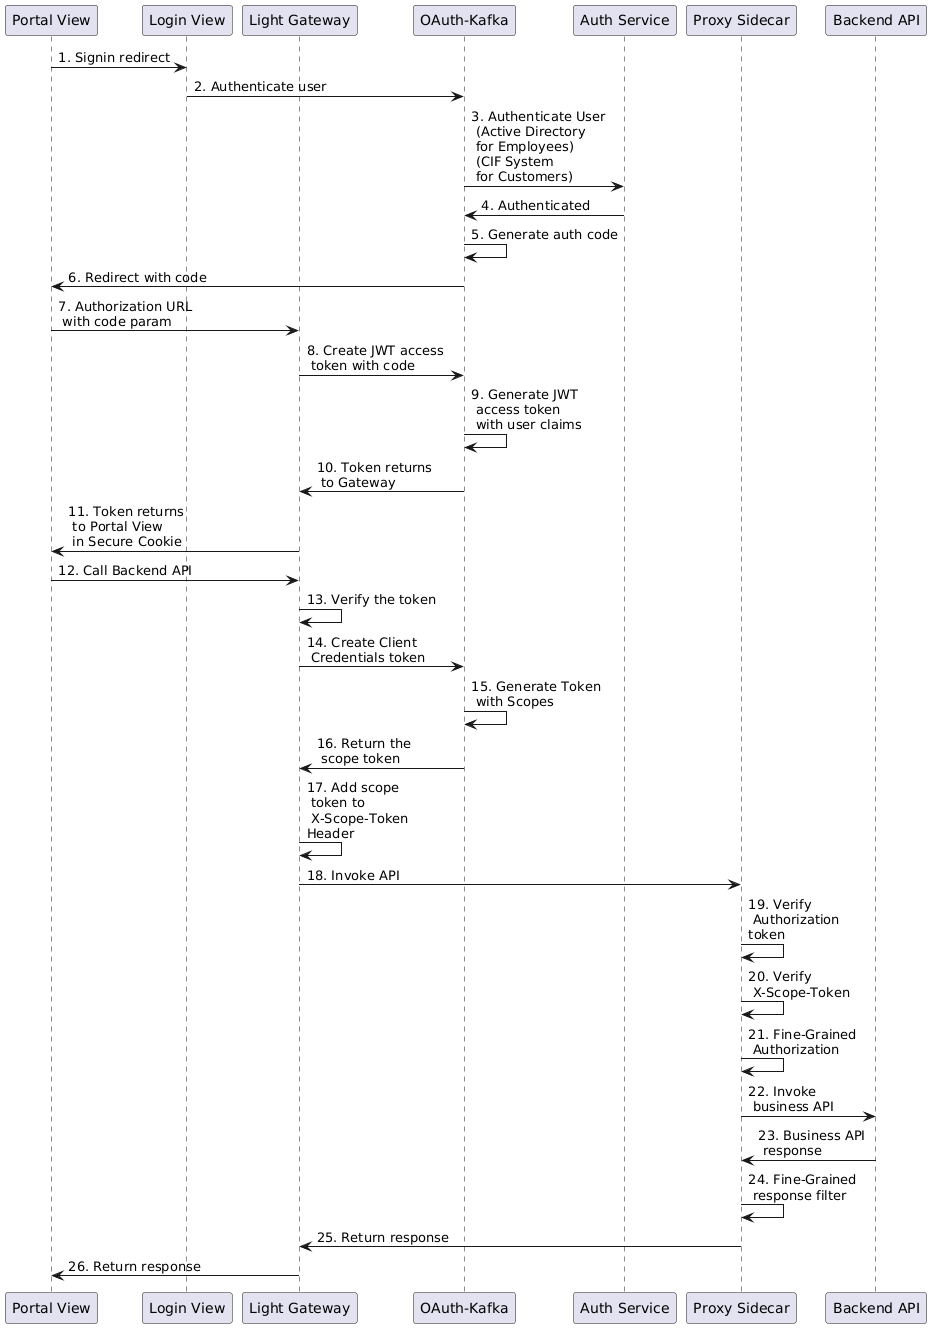

The diagram above was rendered by PlantUML. Its source (embedded in the PNG):
@startuml
participant "Portal View" as PortalView
participant "Login View" as LoginView
participant "Light Gateway" as Gateway
participant "OAuth-Kafka" as OAuthKafka
participant "Auth Service" as AuthService
participant "Proxy Sidecar" as ProxySidecar
participant "Backend API" as BackendAPI

PortalView -> LoginView: 1. Signin redirect
LoginView -> OAuthKafka: 2. Authenticate user
OAuthKafka -> AuthService: 3. Authenticate User\n (Active Directory\n for Employees)\n (CIF System\n for Customers)
AuthService -> OAuthKafka: 4. Authenticated
OAuthKafka -> OAuthKafka: 5. Generate auth code
OAuthKafka -> PortalView: 6. Redirect with code
PortalView -> Gateway: 7. Authorization URL \n with code param
Gateway -> OAuthKafka: 8. Create JWT access \n token with code
OAuthKafka -> OAuthKafka: 9. Generate JWT \n access token \n with user claims
OAuthKafka -> Gateway: 10. Token returns \n to Gateway
Gateway -> PortalView: 11. Token returns \n to Portal View \n in Secure Cookie
PortalView -> Gateway: 12. Call Backend API
Gateway -> Gateway: 13. Verify the token
Gateway -> OAuthKafka: 14. Create Client \n Credentials token
OAuthKafka -> OAuthKafka: 15. Generate Token \n with Scopes
OAuthKafka -> Gateway: 16. Return the \n scope token
Gateway -> Gateway: 17. Add scope \n token to \n X-Scope-Token \nHeader
Gateway -> ProxySidecar: 18. Invoke API
ProxySidecar -> ProxySidecar: 19. Verify \n Authorization \ntoken
ProxySidecar -> ProxySidecar: 20. Verify \n X-Scope-Token
ProxySidecar -> ProxySidecar: 21. Fine-Grained \n Authorization
ProxySidecar -> BackendAPI: 22. Invoke \n business API
BackendAPI -> ProxySidecar: 23. Business API \n response
ProxySidecar -> ProxySidecar: 24. Fine-Grained \n response filter
ProxySidecar -> Gateway: 25. Return response
Gateway -> PortalView: 26. Return response
@enduml